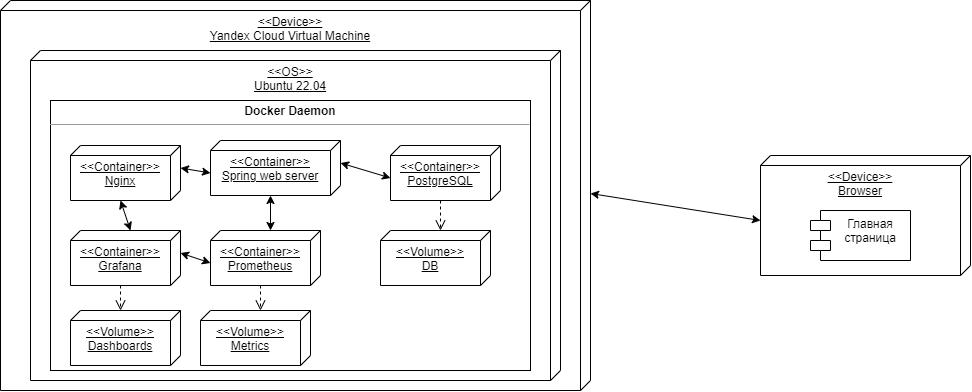

The diagram above was exported from draw.io. Its source (the exported page's mxGraphModel, read from the mxfile embedded in the PNG):
<mxGraphModel dx="1257" dy="700" grid="1" gridSize="10" guides="1" tooltips="1" connect="1" arrows="1" fold="1" page="1" pageScale="1" pageWidth="3300" pageHeight="2339" math="0" shadow="0">
  <root>
    <mxCell id="0" />
    <mxCell id="1" parent="0" />
    <mxCell id="dO45MCVDzIFMjv-ErhFY-44" value="&amp;lt;&amp;lt;Device&amp;gt;&amp;gt;&lt;br&gt;Yandex Cloud Virtual Machine" style="verticalAlign=top;align=center;spacingTop=8;spacingLeft=2;spacingRight=12;shape=cube;size=10;direction=south;fontStyle=4;html=1;whiteSpace=wrap;" vertex="1" parent="1">
      <mxGeometry x="310" y="90" width="590" height="390" as="geometry" />
    </mxCell>
    <mxCell id="dO45MCVDzIFMjv-ErhFY-45" value="&amp;lt;&amp;lt;OS&amp;gt;&amp;gt;&lt;br&gt;Ubuntu 22.04" style="verticalAlign=top;align=center;spacingTop=8;spacingLeft=2;spacingRight=12;shape=cube;size=10;direction=south;fontStyle=4;html=1;whiteSpace=wrap;" vertex="1" parent="1">
      <mxGeometry x="340" y="140" width="530" height="330" as="geometry" />
    </mxCell>
    <mxCell id="dO45MCVDzIFMjv-ErhFY-46" value="&lt;p style=&quot;margin:0px;margin-top:4px;text-align:center;&quot;&gt;&lt;b&gt;Docker Daemon&lt;/b&gt;&lt;/p&gt;&lt;hr size=&quot;1&quot;&gt;&lt;div style=&quot;height:2px;&quot;&gt;&lt;/div&gt;" style="verticalAlign=top;align=left;overflow=fill;fontSize=12;fontFamily=Helvetica;html=1;whiteSpace=wrap;" vertex="1" parent="1">
      <mxGeometry x="360" y="190" width="480" height="270" as="geometry" />
    </mxCell>
    <mxCell id="dO45MCVDzIFMjv-ErhFY-47" value="&amp;lt;&amp;lt;Container&amp;gt;&amp;gt;&lt;br&gt;&lt;div style=&quot;&quot;&gt;&lt;span style=&quot;background-color: initial;&quot;&gt;Nginx&lt;/span&gt;&lt;/div&gt;" style="verticalAlign=top;align=center;spacingTop=8;spacingLeft=2;spacingRight=12;shape=cube;size=10;direction=south;fontStyle=4;html=1;whiteSpace=wrap;" vertex="1" parent="1">
      <mxGeometry x="380" y="235" width="110" height="55" as="geometry" />
    </mxCell>
    <mxCell id="dO45MCVDzIFMjv-ErhFY-48" value="&amp;lt;&amp;lt;Container&amp;gt;&amp;gt;&lt;br&gt;&lt;div style=&quot;&quot;&gt;&lt;span style=&quot;background-color: initial;&quot;&gt;Prometheus&lt;/span&gt;&lt;/div&gt;" style="verticalAlign=top;align=center;spacingTop=8;spacingLeft=2;spacingRight=12;shape=cube;size=10;direction=south;fontStyle=4;html=1;whiteSpace=wrap;" vertex="1" parent="1">
      <mxGeometry x="520" y="320" width="110" height="55" as="geometry" />
    </mxCell>
    <mxCell id="dO45MCVDzIFMjv-ErhFY-49" value="&amp;lt;&amp;lt;Container&amp;gt;&amp;gt;&lt;br&gt;&lt;div style=&quot;&quot;&gt;&lt;span style=&quot;background-color: initial;&quot;&gt;Grafana&lt;/span&gt;&lt;/div&gt;" style="verticalAlign=top;align=center;spacingTop=8;spacingLeft=2;spacingRight=12;shape=cube;size=10;direction=south;fontStyle=4;html=1;whiteSpace=wrap;" vertex="1" parent="1">
      <mxGeometry x="380" y="320" width="110" height="55" as="geometry" />
    </mxCell>
    <mxCell id="dO45MCVDzIFMjv-ErhFY-50" value="&amp;lt;&amp;lt;Container&amp;gt;&amp;gt;&lt;br&gt;&lt;div style=&quot;&quot;&gt;&lt;span style=&quot;background-color: initial;&quot;&gt;Spring web server&lt;/span&gt;&lt;/div&gt;" style="verticalAlign=top;align=center;spacingTop=8;spacingLeft=2;spacingRight=12;shape=cube;size=10;direction=south;fontStyle=4;html=1;whiteSpace=wrap;" vertex="1" parent="1">
      <mxGeometry x="520" y="230" width="130" height="55" as="geometry" />
    </mxCell>
    <mxCell id="dO45MCVDzIFMjv-ErhFY-51" value="&amp;lt;&amp;lt;Container&amp;gt;&amp;gt;&lt;br&gt;&lt;div style=&quot;&quot;&gt;&lt;span style=&quot;background-color: initial;&quot;&gt;PostgreSQL&lt;/span&gt;&lt;/div&gt;" style="verticalAlign=top;align=center;spacingTop=8;spacingLeft=2;spacingRight=12;shape=cube;size=10;direction=south;fontStyle=4;html=1;whiteSpace=wrap;" vertex="1" parent="1">
      <mxGeometry x="700" y="235" width="110" height="55" as="geometry" />
    </mxCell>
    <mxCell id="dO45MCVDzIFMjv-ErhFY-52" value="&amp;lt;&amp;lt;Volume&amp;gt;&amp;gt;&lt;br&gt;&lt;div style=&quot;&quot;&gt;DB&lt;/div&gt;" style="verticalAlign=top;align=center;spacingTop=8;spacingLeft=2;spacingRight=12;shape=cube;size=10;direction=south;fontStyle=4;html=1;whiteSpace=wrap;" vertex="1" parent="1">
      <mxGeometry x="690" y="320" width="110" height="55" as="geometry" />
    </mxCell>
    <mxCell id="dO45MCVDzIFMjv-ErhFY-53" value="&amp;lt;&amp;lt;Volume&amp;gt;&amp;gt;&lt;br&gt;&lt;div style=&quot;&quot;&gt;Metrics&lt;/div&gt;" style="verticalAlign=top;align=center;spacingTop=8;spacingLeft=2;spacingRight=12;shape=cube;size=10;direction=south;fontStyle=4;html=1;whiteSpace=wrap;" vertex="1" parent="1">
      <mxGeometry x="510" y="400" width="110" height="55" as="geometry" />
    </mxCell>
    <mxCell id="dO45MCVDzIFMjv-ErhFY-54" value="&amp;lt;&amp;lt;Volume&amp;gt;&amp;gt;&lt;br&gt;&lt;div style=&quot;&quot;&gt;Dashboards&lt;/div&gt;" style="verticalAlign=top;align=center;spacingTop=8;spacingLeft=2;spacingRight=12;shape=cube;size=10;direction=south;fontStyle=4;html=1;whiteSpace=wrap;" vertex="1" parent="1">
      <mxGeometry x="380" y="400" width="110" height="55" as="geometry" />
    </mxCell>
    <mxCell id="dO45MCVDzIFMjv-ErhFY-56" value="" style="html=1;verticalAlign=bottom;endArrow=open;dashed=1;endSize=8;edgeStyle=elbowEdgeStyle;elbow=vertical;curved=0;rounded=0;exitX=0;exitY=0;exitDx=55;exitDy=60;exitPerimeter=0;entryX=0;entryY=0;entryDx=0;entryDy=50;entryPerimeter=0;" edge="1" parent="1" source="dO45MCVDzIFMjv-ErhFY-51" target="dO45MCVDzIFMjv-ErhFY-52">
      <mxGeometry x="-1" y="245" relative="1" as="geometry">
        <mxPoint x="660" y="300" as="sourcePoint" />
        <mxPoint x="580" y="300" as="targetPoint" />
        <mxPoint x="-5" y="-50" as="offset" />
      </mxGeometry>
    </mxCell>
    <mxCell id="dO45MCVDzIFMjv-ErhFY-57" value="" style="html=1;verticalAlign=bottom;endArrow=open;dashed=1;endSize=8;edgeStyle=elbowEdgeStyle;elbow=vertical;curved=0;rounded=0;exitX=0;exitY=0;exitDx=55;exitDy=60;exitPerimeter=0;entryX=0;entryY=0.545;entryDx=0;entryDy=0;entryPerimeter=0;" edge="1" parent="1" source="dO45MCVDzIFMjv-ErhFY-49" target="dO45MCVDzIFMjv-ErhFY-54">
      <mxGeometry x="-1" y="245" relative="1" as="geometry">
        <mxPoint x="760" y="300" as="sourcePoint" />
        <mxPoint x="760" y="330" as="targetPoint" />
        <mxPoint x="-5" y="-50" as="offset" />
      </mxGeometry>
    </mxCell>
    <mxCell id="dO45MCVDzIFMjv-ErhFY-58" value="" style="html=1;verticalAlign=bottom;endArrow=open;dashed=1;endSize=8;edgeStyle=elbowEdgeStyle;elbow=vertical;curved=0;rounded=0;exitX=0;exitY=0;exitDx=55;exitDy=60;exitPerimeter=0;entryX=0;entryY=0;entryDx=0;entryDy=50;entryPerimeter=0;" edge="1" parent="1" source="dO45MCVDzIFMjv-ErhFY-48" target="dO45MCVDzIFMjv-ErhFY-53">
      <mxGeometry x="-1" y="245" relative="1" as="geometry">
        <mxPoint x="770" y="310" as="sourcePoint" />
        <mxPoint x="770" y="340" as="targetPoint" />
        <mxPoint x="-5" y="-50" as="offset" />
      </mxGeometry>
    </mxCell>
    <mxCell id="dO45MCVDzIFMjv-ErhFY-59" value="" style="endArrow=classic;startArrow=classic;html=1;rounded=0;exitX=0;exitY=0;exitDx=22.5;exitDy=0;exitPerimeter=0;entryX=0;entryY=0;entryDx=32.5;entryDy=130;entryPerimeter=0;" edge="1" parent="1" source="dO45MCVDzIFMjv-ErhFY-47" target="dO45MCVDzIFMjv-ErhFY-50">
      <mxGeometry width="50" height="50" relative="1" as="geometry">
        <mxPoint x="600" y="320" as="sourcePoint" />
        <mxPoint x="650" y="270" as="targetPoint" />
      </mxGeometry>
    </mxCell>
    <mxCell id="dO45MCVDzIFMjv-ErhFY-60" value="" style="endArrow=classic;startArrow=classic;html=1;rounded=0;exitX=0;exitY=0;exitDx=22.5;exitDy=0;exitPerimeter=0;entryX=0;entryY=0;entryDx=32.5;entryDy=110;entryPerimeter=0;" edge="1" parent="1" source="dO45MCVDzIFMjv-ErhFY-50" target="dO45MCVDzIFMjv-ErhFY-51">
      <mxGeometry width="50" height="50" relative="1" as="geometry">
        <mxPoint x="500" y="268" as="sourcePoint" />
        <mxPoint x="530" y="273" as="targetPoint" />
      </mxGeometry>
    </mxCell>
    <mxCell id="dO45MCVDzIFMjv-ErhFY-61" value="" style="endArrow=classic;startArrow=classic;html=1;rounded=0;exitX=0;exitY=0;exitDx=55;exitDy=70;exitPerimeter=0;entryX=0;entryY=0;entryDx=0;entryDy=50;entryPerimeter=0;" edge="1" parent="1" source="dO45MCVDzIFMjv-ErhFY-50" target="dO45MCVDzIFMjv-ErhFY-48">
      <mxGeometry width="50" height="50" relative="1" as="geometry">
        <mxPoint x="660" y="263" as="sourcePoint" />
        <mxPoint x="710" y="278" as="targetPoint" />
      </mxGeometry>
    </mxCell>
    <mxCell id="dO45MCVDzIFMjv-ErhFY-62" value="" style="endArrow=classic;startArrow=classic;html=1;rounded=0;exitX=0;exitY=0;exitDx=0;exitDy=50;exitPerimeter=0;entryX=0;entryY=0;entryDx=55;entryDy=60;entryPerimeter=0;" edge="1" parent="1" source="dO45MCVDzIFMjv-ErhFY-49" target="dO45MCVDzIFMjv-ErhFY-47">
      <mxGeometry width="50" height="50" relative="1" as="geometry">
        <mxPoint x="670" y="273" as="sourcePoint" />
        <mxPoint x="720" y="288" as="targetPoint" />
      </mxGeometry>
    </mxCell>
    <mxCell id="dO45MCVDzIFMjv-ErhFY-63" value="" style="endArrow=classic;startArrow=classic;html=1;rounded=0;exitX=0;exitY=0;exitDx=22.5;exitDy=0;exitPerimeter=0;entryX=0;entryY=0;entryDx=32.5;entryDy=110;entryPerimeter=0;" edge="1" parent="1" source="dO45MCVDzIFMjv-ErhFY-49" target="dO45MCVDzIFMjv-ErhFY-48">
      <mxGeometry width="50" height="50" relative="1" as="geometry">
        <mxPoint x="680" y="283" as="sourcePoint" />
        <mxPoint x="730" y="298" as="targetPoint" />
      </mxGeometry>
    </mxCell>
    <mxCell id="dO45MCVDzIFMjv-ErhFY-64" value="&amp;lt;&amp;lt;Device&amp;gt;&amp;gt;&lt;br&gt;Browser" style="verticalAlign=top;align=center;spacingTop=8;spacingLeft=2;spacingRight=12;shape=cube;size=10;direction=south;fontStyle=4;html=1;whiteSpace=wrap;" vertex="1" parent="1">
      <mxGeometry x="1070" y="245" width="210" height="120" as="geometry" />
    </mxCell>
    <mxCell id="dO45MCVDzIFMjv-ErhFY-65" value="Главная страница" style="shape=module;align=left;spacingLeft=20;align=center;verticalAlign=top;whiteSpace=wrap;html=1;" vertex="1" parent="1">
      <mxGeometry x="1120" y="300" width="100" height="50" as="geometry" />
    </mxCell>
    <mxCell id="dO45MCVDzIFMjv-ErhFY-66" value="" style="endArrow=classic;startArrow=classic;html=1;rounded=0;entryX=0;entryY=0;entryDx=65;entryDy=210;entryPerimeter=0;" edge="1" parent="1" target="dO45MCVDzIFMjv-ErhFY-64">
      <mxGeometry width="50" height="50" relative="1" as="geometry">
        <mxPoint x="900" y="283" as="sourcePoint" />
        <mxPoint x="930" y="260" as="targetPoint" />
      </mxGeometry>
    </mxCell>
  </root>
</mxGraphModel>